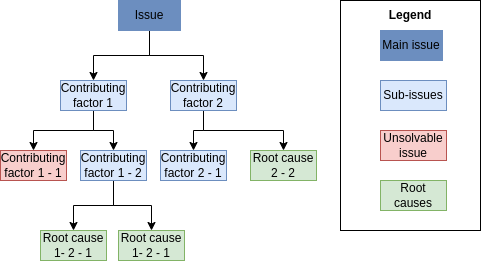

The diagram above was exported from draw.io. Its source (the exported page's mxGraphModel, read from the mxfile embedded in the PNG):
<mxGraphModel dx="827" dy="391" grid="1" gridSize="10" guides="1" tooltips="1" connect="1" arrows="1" fold="1" page="1" pageScale="1" pageWidth="827" pageHeight="1169" math="0" shadow="0">
  <root>
    <mxCell id="0" />
    <mxCell id="1" parent="0" />
    <mxCell id="tDENx-85c1yZkgAuyTWt-31" style="edgeStyle=orthogonalEdgeStyle;rounded=0;orthogonalLoop=1;jettySize=auto;html=1;entryX=0.5;entryY=0;entryDx=0;entryDy=0;" edge="1" parent="1" source="tDENx-85c1yZkgAuyTWt-27" target="tDENx-85c1yZkgAuyTWt-28">
      <mxGeometry relative="1" as="geometry" />
    </mxCell>
    <mxCell id="tDENx-85c1yZkgAuyTWt-32" style="edgeStyle=orthogonalEdgeStyle;rounded=0;orthogonalLoop=1;jettySize=auto;html=1;entryX=0.5;entryY=0;entryDx=0;entryDy=0;" edge="1" parent="1" source="tDENx-85c1yZkgAuyTWt-27" target="tDENx-85c1yZkgAuyTWt-29">
      <mxGeometry relative="1" as="geometry" />
    </mxCell>
    <mxCell id="tDENx-85c1yZkgAuyTWt-27" value="Issue" style="rounded=0;whiteSpace=wrap;html=1;fillColor=#6C8EBF;strokeColor=#6c8ebf;" vertex="1" parent="1">
      <mxGeometry x="348" y="20" width="62" height="30" as="geometry" />
    </mxCell>
    <mxCell id="tDENx-85c1yZkgAuyTWt-34" style="edgeStyle=orthogonalEdgeStyle;rounded=0;orthogonalLoop=1;jettySize=auto;html=1;entryX=0.5;entryY=0;entryDx=0;entryDy=0;" edge="1" parent="1" source="tDENx-85c1yZkgAuyTWt-28" target="tDENx-85c1yZkgAuyTWt-33">
      <mxGeometry relative="1" as="geometry" />
    </mxCell>
    <mxCell id="tDENx-85c1yZkgAuyTWt-36" style="edgeStyle=orthogonalEdgeStyle;rounded=0;orthogonalLoop=1;jettySize=auto;html=1;entryX=0.5;entryY=0;entryDx=0;entryDy=0;" edge="1" parent="1" source="tDENx-85c1yZkgAuyTWt-28" target="tDENx-85c1yZkgAuyTWt-35">
      <mxGeometry relative="1" as="geometry" />
    </mxCell>
    <mxCell id="tDENx-85c1yZkgAuyTWt-28" value="Contributing factor 1" style="rounded=0;whiteSpace=wrap;html=1;fillColor=#dae8fc;strokeColor=#6c8ebf;" vertex="1" parent="1">
      <mxGeometry x="290" y="100" width="66" height="30" as="geometry" />
    </mxCell>
    <mxCell id="tDENx-85c1yZkgAuyTWt-38" style="edgeStyle=orthogonalEdgeStyle;rounded=0;orthogonalLoop=1;jettySize=auto;html=1;entryX=0.5;entryY=0;entryDx=0;entryDy=0;" edge="1" parent="1" source="tDENx-85c1yZkgAuyTWt-29" target="tDENx-85c1yZkgAuyTWt-37">
      <mxGeometry relative="1" as="geometry" />
    </mxCell>
    <mxCell id="tDENx-85c1yZkgAuyTWt-40" style="edgeStyle=orthogonalEdgeStyle;rounded=0;orthogonalLoop=1;jettySize=auto;html=1;entryX=0.5;entryY=0;entryDx=0;entryDy=0;" edge="1" parent="1" source="tDENx-85c1yZkgAuyTWt-29" target="tDENx-85c1yZkgAuyTWt-39">
      <mxGeometry relative="1" as="geometry">
        <Array as="points">
          <mxPoint x="433" y="150" />
          <mxPoint x="513" y="150" />
        </Array>
      </mxGeometry>
    </mxCell>
    <mxCell id="tDENx-85c1yZkgAuyTWt-29" value="Contributing factor 2" style="rounded=0;whiteSpace=wrap;html=1;fillColor=#dae8fc;strokeColor=#6c8ebf;" vertex="1" parent="1">
      <mxGeometry x="400" y="100" width="66" height="30" as="geometry" />
    </mxCell>
    <mxCell id="tDENx-85c1yZkgAuyTWt-33" value="Contributing factor 1 - 1" style="rounded=0;whiteSpace=wrap;html=1;fillColor=#f8cecc;strokeColor=#b85450;" vertex="1" parent="1">
      <mxGeometry x="230" y="170" width="66" height="30" as="geometry" />
    </mxCell>
    <mxCell id="tDENx-85c1yZkgAuyTWt-42" style="edgeStyle=orthogonalEdgeStyle;rounded=0;orthogonalLoop=1;jettySize=auto;html=1;entryX=0.5;entryY=0;entryDx=0;entryDy=0;" edge="1" parent="1" source="tDENx-85c1yZkgAuyTWt-35" target="tDENx-85c1yZkgAuyTWt-41">
      <mxGeometry relative="1" as="geometry" />
    </mxCell>
    <mxCell id="tDENx-85c1yZkgAuyTWt-44" style="edgeStyle=orthogonalEdgeStyle;rounded=0;orthogonalLoop=1;jettySize=auto;html=1;entryX=0.5;entryY=0;entryDx=0;entryDy=0;" edge="1" parent="1" source="tDENx-85c1yZkgAuyTWt-35" target="tDENx-85c1yZkgAuyTWt-43">
      <mxGeometry relative="1" as="geometry" />
    </mxCell>
    <mxCell id="tDENx-85c1yZkgAuyTWt-35" value="Contributing factor 1 - 2" style="rounded=0;whiteSpace=wrap;html=1;fillColor=#dae8fc;strokeColor=#6c8ebf;" vertex="1" parent="1">
      <mxGeometry x="310" y="170" width="66" height="30" as="geometry" />
    </mxCell>
    <mxCell id="tDENx-85c1yZkgAuyTWt-37" value="Contributing factor 2 - 1" style="rounded=0;whiteSpace=wrap;html=1;fillColor=#dae8fc;strokeColor=#6c8ebf;" vertex="1" parent="1">
      <mxGeometry x="390" y="170" width="66" height="30" as="geometry" />
    </mxCell>
    <mxCell id="tDENx-85c1yZkgAuyTWt-39" value="Root cause 2 - 2" style="rounded=0;whiteSpace=wrap;html=1;fillColor=#d5e8d4;strokeColor=#82b366;" vertex="1" parent="1">
      <mxGeometry x="480" y="170" width="66" height="30" as="geometry" />
    </mxCell>
    <mxCell id="tDENx-85c1yZkgAuyTWt-41" value="Root cause 1- 2 - 1" style="rounded=0;whiteSpace=wrap;html=1;fillColor=#d5e8d4;strokeColor=#82b366;" vertex="1" parent="1">
      <mxGeometry x="270" y="250" width="66" height="30" as="geometry" />
    </mxCell>
    <mxCell id="tDENx-85c1yZkgAuyTWt-43" value="Root cause 1- 2 - 1" style="rounded=0;whiteSpace=wrap;html=1;fillColor=#d5e8d4;strokeColor=#82b366;" vertex="1" parent="1">
      <mxGeometry x="348" y="250" width="66" height="30" as="geometry" />
    </mxCell>
    <mxCell id="tDENx-85c1yZkgAuyTWt-45" value="" style="rounded=0;whiteSpace=wrap;html=1;" vertex="1" parent="1">
      <mxGeometry x="570" y="20" width="140" height="230" as="geometry" />
    </mxCell>
    <mxCell id="tDENx-85c1yZkgAuyTWt-46" value="Legend" style="text;html=1;strokeColor=none;fillColor=none;align=center;verticalAlign=middle;whiteSpace=wrap;rounded=0;fontStyle=1" vertex="1" parent="1">
      <mxGeometry x="610" y="20" width="60" height="30" as="geometry" />
    </mxCell>
    <mxCell id="tDENx-85c1yZkgAuyTWt-47" value="Main issue" style="rounded=0;whiteSpace=wrap;html=1;fillColor=#6C8EBF;strokeColor=#6c8ebf;" vertex="1" parent="1">
      <mxGeometry x="610" y="50" width="62" height="30" as="geometry" />
    </mxCell>
    <mxCell id="tDENx-85c1yZkgAuyTWt-48" value="Sub-issues" style="rounded=0;whiteSpace=wrap;html=1;fillColor=#dae8fc;strokeColor=#6c8ebf;" vertex="1" parent="1">
      <mxGeometry x="610" y="100" width="66" height="30" as="geometry" />
    </mxCell>
    <mxCell id="tDENx-85c1yZkgAuyTWt-49" value="Unsolvable issue" style="rounded=0;whiteSpace=wrap;html=1;fillColor=#f8cecc;strokeColor=#b85450;" vertex="1" parent="1">
      <mxGeometry x="610" y="150" width="66" height="30" as="geometry" />
    </mxCell>
    <mxCell id="tDENx-85c1yZkgAuyTWt-50" value="Root causes" style="rounded=0;whiteSpace=wrap;html=1;fillColor=#d5e8d4;strokeColor=#82b366;" vertex="1" parent="1">
      <mxGeometry x="610" y="200" width="66" height="30" as="geometry" />
    </mxCell>
  </root>
</mxGraphModel>